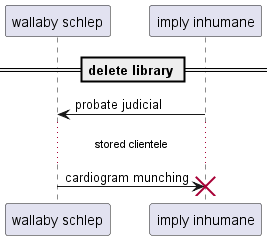

The diagram above was rendered by PlantUML. Its source (embedded in the PNG):
@startuml
participant "wallaby schlep" as 0
participant "imply inhumane" as 1
== delete library ==
1 -> 0: probate judicial
...stored clientele...
0 -> 1!! : cardiogram munching
@enduml